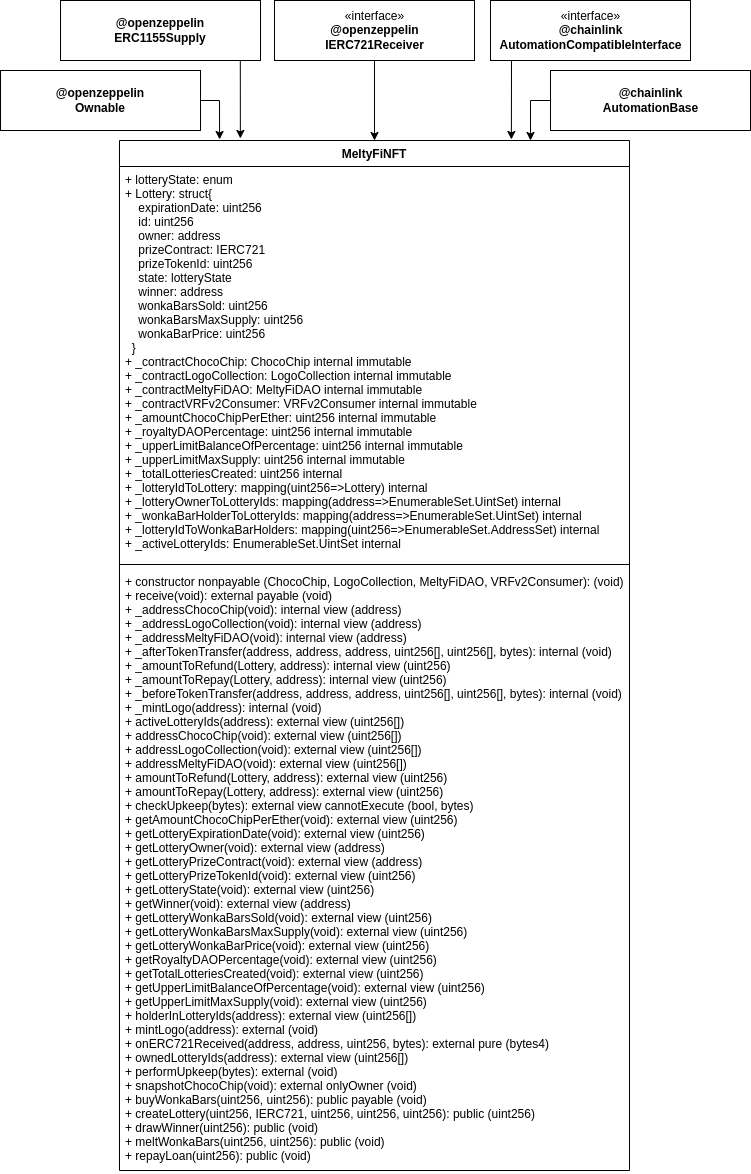

The diagram above was exported from draw.io. Its source (the exported page's mxGraphModel, read from the mxfile embedded in the PNG):
<mxGraphModel dx="1841" dy="1795" grid="1" gridSize="10" guides="1" tooltips="1" connect="1" arrows="1" fold="1" page="1" pageScale="1" pageWidth="827" pageHeight="1169" math="0" shadow="0">
  <root>
    <mxCell id="0" />
    <mxCell id="1" parent="0" />
    <mxCell id="rVFMHechp8f7xF2gjMru-1" value="MeltyFiNFT" style="swimlane;fontStyle=1;align=center;verticalAlign=top;childLayout=stackLayout;horizontal=1;startSize=26;horizontalStack=0;resizeParent=1;resizeParentMax=0;resizeLast=0;collapsible=1;marginBottom=0;" vertex="1" parent="1">
      <mxGeometry x="569" y="-430" width="510" height="1030" as="geometry">
        <mxRectangle x="159" y="139" width="110" height="30" as="alternateBounds" />
      </mxGeometry>
    </mxCell>
    <mxCell id="rVFMHechp8f7xF2gjMru-2" value="+ lotteryState: enum&#10;+ Lottery: struct{&#10;    expirationDate: uint256&#10;    id: uint256&#10;    owner: address&#10;    prizeContract: IERC721&#10;    prizeTokenId: uint256&#10;    state: lotteryState&#10;    winner: address&#10;    wonkaBarsSold: uint256&#10;    wonkaBarsMaxSupply: uint256&#10;    wonkaBarPrice: uint256&#10;  }&#10;+ _contractChocoChip: ChocoChip internal immutable&#10;+ _contractLogoCollection: LogoCollection internal immutable &#10;+ _contractMeltyFiDAO: MeltyFiDAO internal immutable &#10;+ _contractVRFv2Consumer: VRFv2Consumer internal immutable &#10;+ _amountChocoChipPerEther: uint256 internal immutable &#10;+ _royaltyDAOPercentage: uint256 internal immutable &#10;+ _upperLimitBalanceOfPercentage: uint256 internal immutable &#10;+ _upperLimitMaxSupply: uint256 internal immutable &#10;+ _totalLotteriesCreated: uint256 internal &#10;+ _lotteryIdToLottery: mapping(uint256=&gt;Lottery) internal&#10;+ _lotteryOwnerToLotteryIds: mapping(address=&gt;EnumerableSet.UintSet) internal &#10;+ _wonkaBarHolderToLotteryIds: mapping(address=&gt;EnumerableSet.UintSet) internal&#10;+ _lotteryIdToWonkaBarHolders: mapping(uint256=&gt;EnumerableSet.AddressSet) internal&#10;+ _activeLotteryIds: EnumerableSet.UintSet internal " style="text;strokeColor=none;fillColor=none;align=left;verticalAlign=top;spacingLeft=4;spacingRight=4;overflow=hidden;rotatable=0;points=[[0,0.5],[1,0.5]];portConstraint=eastwest;" vertex="1" parent="rVFMHechp8f7xF2gjMru-1">
      <mxGeometry y="26" width="510" height="394" as="geometry" />
    </mxCell>
    <mxCell id="rVFMHechp8f7xF2gjMru-3" value="" style="line;strokeWidth=1;fillColor=none;align=left;verticalAlign=middle;spacingTop=-1;spacingLeft=3;spacingRight=3;rotatable=0;labelPosition=right;points=[];portConstraint=eastwest;strokeColor=inherit;" vertex="1" parent="rVFMHechp8f7xF2gjMru-1">
      <mxGeometry y="420" width="510" height="8" as="geometry" />
    </mxCell>
    <mxCell id="rVFMHechp8f7xF2gjMru-4" value="+ constructor nonpayable (ChocoChip, LogoCollection, MeltyFiDAO, VRFv2Consumer): (void)&#10;+ receive(void): external payable (void)&#10;+ _addressChocoChip(void): internal view (address)&#10;+ _addressLogoCollection(void): internal view (address)&#10;+ _addressMeltyFiDAO(void): internal view (address)&#10;+ _afterTokenTransfer(address, address, address, uint256[], uint256[], bytes): internal (void)&#10;+ _amountToRefund(Lottery, address): internal view (uint256)&#10;+ _amountToRepay(Lottery, address): internal view (uint256)&#10;+ _beforeTokenTransfer(address, address, address, uint256[], uint256[], bytes): internal (void)&#10;+ _mintLogo(address): internal (void)&#10;+ activeLotteryIds(address): external view (uint256[])&#10;+ addressChocoChip(void): external view (uint256[])&#10;+ addressLogoCollection(void): external view (uint256[])&#10;+ addressMeltyFiDAO(void): external view (uint256[])&#10;+ amountToRefund(Lottery, address): external view (uint256)&#10;+ amountToRepay(Lottery, address): external view (uint256)&#10;+ checkUpkeep(bytes): external view cannotExecute (bool, bytes)&#10;+ getAmountChocoChipPerEther(void): external view (uint256)&#10;+ getLotteryExpirationDate(void): external view (uint256)&#10;+ getLotteryOwner(void): external view (address)&#10;+ getLotteryPrizeContract(void): external view (address)&#10;+ getLotteryPrizeTokenId(void): external view (uint256)&#10;+ getLotteryState(void): external view (uint256)&#10;+ getWinner(void): external view (address)&#10;+ getLotteryWonkaBarsSold(void): external view (uint256)&#10;+ getLotteryWonkaBarsMaxSupply(void): external view (uint256)&#10;+ getLotteryWonkaBarPrice(void): external view (uint256)&#10;+ getRoyaltyDAOPercentage(void): external view (uint256)&#10;+ getTotalLotteriesCreated(void): external view (uint256)&#10;+ getUpperLimitBalanceOfPercentage(void): external view (uint256)&#10;+ getUpperLimitMaxSupply(void): external view (uint256)&#10;+ holderInLotteryIds(address): external view (uint256[])&#10;+ mintLogo(address): external (void)&#10;+ onERC721Received(address, address, uint256, bytes): external pure (bytes4)&#10;+ ownedLotteryIds(address): external view (uint256[])&#10;+ performUpkeep(bytes): external (void)&#10;+ snapshotChocoChip(void): external onlyOwner (void)&#10;+ buyWonkaBars(uint256, uint256): public payable (void)&#10;+ createLottery(uint256, IERC721, uint256, uint256, uint256): public (uint256) &#10;+ drawWinner(uint256): public (void)&#10;+ meltWonkaBars(uint256, uint256): public (void)&#10;+ repayLoan(uint256): public (void)&#10;" style="text;strokeColor=none;fillColor=none;align=left;verticalAlign=top;spacingLeft=4;spacingRight=4;overflow=hidden;rotatable=0;points=[[0,0.5],[1,0.5]];portConstraint=eastwest;" vertex="1" parent="rVFMHechp8f7xF2gjMru-1">
      <mxGeometry y="428" width="510" height="602" as="geometry" />
    </mxCell>
    <mxCell id="rVFMHechp8f7xF2gjMru-43" value="«interface»&lt;br&gt;&lt;b&gt;@openzeppelin&lt;br&gt;IERC721Receiver&lt;/b&gt;" style="html=1;fillColor=none;" vertex="1" parent="1">
      <mxGeometry x="724" y="-570" width="200" height="60" as="geometry" />
    </mxCell>
    <mxCell id="rVFMHechp8f7xF2gjMru-46" value="&lt;b style=&quot;border-color: var(--border-color);&quot;&gt;@chainlink&lt;br style=&quot;border-color: var(--border-color);&quot;&gt;AutomationBase&lt;/b&gt;" style="html=1;fillColor=none;" vertex="1" parent="1">
      <mxGeometry x="1000" y="-500" width="200" height="60" as="geometry" />
    </mxCell>
    <mxCell id="rVFMHechp8f7xF2gjMru-47" value="&lt;b style=&quot;border-color: var(--border-color);&quot;&gt;&lt;span style=&quot;font-weight: 400;&quot;&gt;«interface»&lt;/span&gt;&lt;br style=&quot;border-color: var(--border-color); font-weight: 400;&quot;&gt;@chainlink&lt;br style=&quot;border-color: var(--border-color);&quot;&gt;AutomationCompatibleInterface&lt;/b&gt;" style="html=1;fillColor=none;" vertex="1" parent="1">
      <mxGeometry x="940" y="-570" width="200" height="60" as="geometry" />
    </mxCell>
    <mxCell id="rVFMHechp8f7xF2gjMru-49" value="" style="endArrow=classic;html=1;rounded=0;entryX=0.157;entryY=-0.001;entryDx=0;entryDy=0;entryPerimeter=0;exitX=1;exitY=0.5;exitDx=0;exitDy=0;" edge="1" parent="1" source="rVFMHechp8f7xF2gjMru-54">
      <mxGeometry width="50" height="50" relative="1" as="geometry">
        <mxPoint x="650" y="-465" as="sourcePoint" />
        <mxPoint x="669.0700000000002" y="-431.03" as="targetPoint" />
        <Array as="points">
          <mxPoint x="669" y="-470" />
        </Array>
      </mxGeometry>
    </mxCell>
    <mxCell id="rVFMHechp8f7xF2gjMru-50" value="" style="endArrow=classic;html=1;rounded=0;exitX=0.899;exitY=1;exitDx=0;exitDy=0;entryX=0.237;entryY=-0.002;entryDx=0;entryDy=0;exitPerimeter=0;entryPerimeter=0;" edge="1" parent="1" source="rVFMHechp8f7xF2gjMru-55" target="rVFMHechp8f7xF2gjMru-1">
      <mxGeometry width="50" height="50" relative="1" as="geometry">
        <mxPoint x="689" y="-501" as="sourcePoint" />
        <mxPoint x="850" y="-430" as="targetPoint" />
      </mxGeometry>
    </mxCell>
    <mxCell id="rVFMHechp8f7xF2gjMru-51" value="" style="endArrow=classic;html=1;rounded=0;exitX=0.105;exitY=1;exitDx=0;exitDy=0;entryX=0.237;entryY=-0.002;entryDx=0;entryDy=0;exitPerimeter=0;entryPerimeter=0;" edge="1" parent="1" source="rVFMHechp8f7xF2gjMru-47">
      <mxGeometry width="50" height="50" relative="1" as="geometry">
        <mxPoint x="960" y="-500" as="sourcePoint" />
        <mxPoint x="960.8699999999999" y="-431.05999999999995" as="targetPoint" />
      </mxGeometry>
    </mxCell>
    <mxCell id="rVFMHechp8f7xF2gjMru-52" value="" style="endArrow=classic;html=1;rounded=0;exitX=0;exitY=0.5;exitDx=0;exitDy=0;" edge="1" parent="1">
      <mxGeometry width="50" height="50" relative="1" as="geometry">
        <mxPoint x="1000" y="-470" as="sourcePoint" />
        <mxPoint x="980" y="-430" as="targetPoint" />
        <Array as="points">
          <mxPoint x="980" y="-470" />
        </Array>
      </mxGeometry>
    </mxCell>
    <mxCell id="rVFMHechp8f7xF2gjMru-53" value="" style="endArrow=classic;html=1;rounded=0;exitX=0.5;exitY=1;exitDx=0;exitDy=0;entryX=0.5;entryY=0;entryDx=0;entryDy=0;" edge="1" parent="1" source="rVFMHechp8f7xF2gjMru-43" target="rVFMHechp8f7xF2gjMru-1">
      <mxGeometry width="50" height="50" relative="1" as="geometry">
        <mxPoint x="800" y="-380" as="sourcePoint" />
        <mxPoint x="850" y="-430" as="targetPoint" />
      </mxGeometry>
    </mxCell>
    <mxCell id="rVFMHechp8f7xF2gjMru-54" value="&lt;b style=&quot;border-color: var(--border-color);&quot;&gt;@openzeppelin&lt;br style=&quot;border-color: var(--border-color);&quot;&gt;Ownable&lt;/b&gt;" style="rounded=0;whiteSpace=wrap;html=1;fillColor=none;" vertex="1" parent="1">
      <mxGeometry x="450" y="-500" width="200" height="60" as="geometry" />
    </mxCell>
    <mxCell id="rVFMHechp8f7xF2gjMru-55" value="&lt;b&gt;@openzeppelin&lt;br&gt;ERC1155Supply&lt;/b&gt;" style="rounded=0;whiteSpace=wrap;html=1;fillColor=none;" vertex="1" parent="1">
      <mxGeometry x="510" y="-570" width="200" height="60" as="geometry" />
    </mxCell>
  </root>
</mxGraphModel>